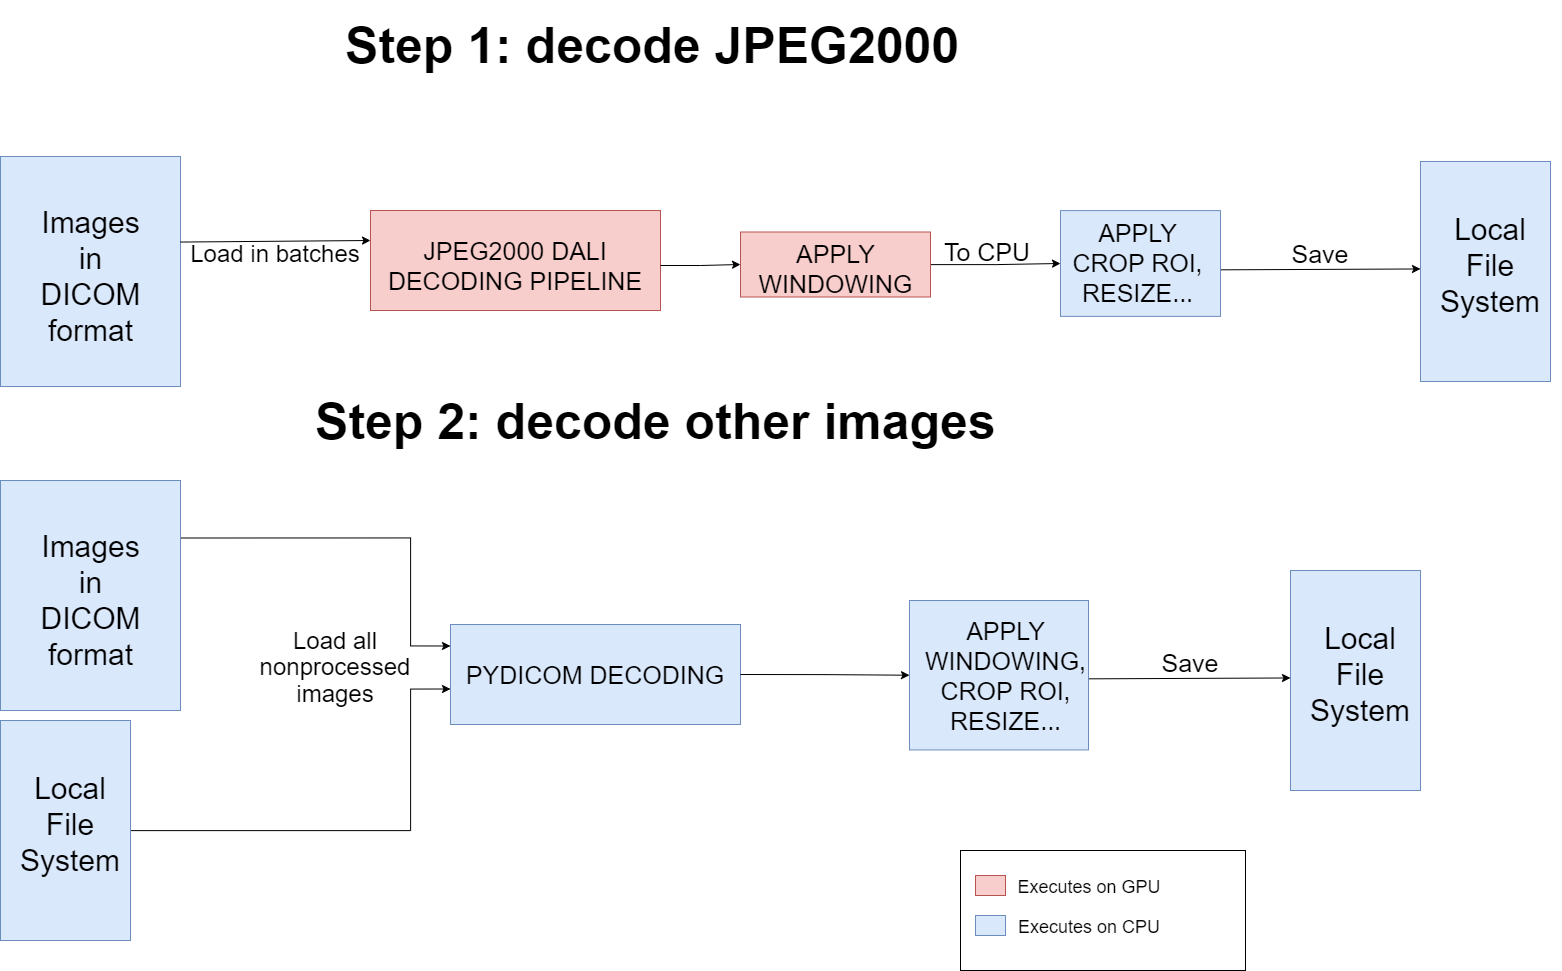

The diagram above was exported from draw.io. Its source (the exported page's mxGraphModel, read from the mxfile embedded in the PNG):
<mxGraphModel dx="2333" dy="1291" grid="1" gridSize="10" guides="1" tooltips="1" connect="1" arrows="1" fold="1" page="1" pageScale="1" pageWidth="2339" pageHeight="3300" math="0" shadow="0">
  <root>
    <mxCell id="0" />
    <mxCell id="1" parent="0" />
    <mxCell id="R72YAyZTlcwNerbFDA_t-1" value="" style="rounded=0;whiteSpace=wrap;html=1;fillColor=#dae8fc;strokeColor=#6c8ebf;" vertex="1" parent="1">
      <mxGeometry x="130" y="176" width="180" height="230" as="geometry" />
    </mxCell>
    <mxCell id="R72YAyZTlcwNerbFDA_t-2" value="&lt;font style=&quot;font-size: 30px;&quot;&gt;Images&lt;br&gt;in DICOM&lt;br&gt;format&lt;br&gt;&lt;/font&gt;" style="text;html=1;strokeColor=none;fillColor=none;align=center;verticalAlign=middle;whiteSpace=wrap;rounded=0;" vertex="1" parent="1">
      <mxGeometry x="162.5" y="191" width="115" height="210" as="geometry" />
    </mxCell>
    <mxCell id="R72YAyZTlcwNerbFDA_t-4" value="&lt;h1&gt;&lt;font style=&quot;font-size: 50px;&quot;&gt;Step 1: decode JPEG2000&lt;/font&gt;&lt;/h1&gt;" style="text;html=1;strokeColor=none;fillColor=none;spacing=5;spacingTop=-20;whiteSpace=wrap;overflow=hidden;rounded=0;" vertex="1" parent="1">
      <mxGeometry x="470" y="30" width="640" height="80" as="geometry" />
    </mxCell>
    <mxCell id="R72YAyZTlcwNerbFDA_t-5" value="" style="rounded=0;whiteSpace=wrap;html=1;fillColor=#f8cecc;strokeColor=#b85450;" vertex="1" parent="1">
      <mxGeometry x="500" y="230" width="290" height="100" as="geometry" />
    </mxCell>
    <mxCell id="R72YAyZTlcwNerbFDA_t-7" value="" style="rounded=0;whiteSpace=wrap;html=1;fontSize=50;fillColor=#dae8fc;strokeColor=#6c8ebf;" vertex="1" parent="1">
      <mxGeometry x="1550" y="181" width="130" height="220" as="geometry" />
    </mxCell>
    <mxCell id="R72YAyZTlcwNerbFDA_t-8" value="&lt;font style=&quot;font-size: 30px;&quot;&gt;Local&lt;br&gt;File System&lt;br&gt;&lt;/font&gt;" style="text;html=1;strokeColor=none;fillColor=none;align=center;verticalAlign=middle;whiteSpace=wrap;rounded=0;" vertex="1" parent="1">
      <mxGeometry x="1550" y="270" width="140" height="30" as="geometry" />
    </mxCell>
    <mxCell id="R72YAyZTlcwNerbFDA_t-29" style="edgeStyle=orthogonalEdgeStyle;rounded=0;orthogonalLoop=1;jettySize=auto;html=1;exitX=1;exitY=0.5;exitDx=0;exitDy=0;entryX=0;entryY=0.5;entryDx=0;entryDy=0;fontSize=24;" edge="1" parent="1" source="R72YAyZTlcwNerbFDA_t-9" target="R72YAyZTlcwNerbFDA_t-20">
      <mxGeometry relative="1" as="geometry" />
    </mxCell>
    <mxCell id="R72YAyZTlcwNerbFDA_t-9" value="&lt;font style=&quot;font-size: 25px;&quot;&gt;JPEG2000 DALI DECODING PIPELINE&lt;br&gt;&lt;/font&gt;" style="text;html=1;strokeColor=none;fillColor=none;align=center;verticalAlign=middle;whiteSpace=wrap;rounded=0;" vertex="1" parent="1">
      <mxGeometry x="500" y="235" width="290" height="100" as="geometry" />
    </mxCell>
    <mxCell id="R72YAyZTlcwNerbFDA_t-12" value="&lt;font style=&quot;font-size: 24px;&quot;&gt;Load in batches&lt;/font&gt;" style="text;html=1;strokeColor=none;fillColor=none;align=center;verticalAlign=middle;whiteSpace=wrap;rounded=0;fontSize=50;" vertex="1" parent="1">
      <mxGeometry x="300" y="206" width="210" height="116" as="geometry" />
    </mxCell>
    <mxCell id="R72YAyZTlcwNerbFDA_t-13" value="&lt;span style=&quot;font-size: 25px;&quot;&gt;Save&lt;/span&gt;" style="text;html=1;strokeColor=none;fillColor=none;align=center;verticalAlign=middle;whiteSpace=wrap;rounded=0;fontSize=50;" vertex="1" parent="1">
      <mxGeometry x="1340" y="250" width="220" height="30" as="geometry" />
    </mxCell>
    <mxCell id="R72YAyZTlcwNerbFDA_t-14" value="" style="endArrow=classic;html=1;rounded=0;fontSize=50;exitX=1;exitY=0.5;exitDx=0;exitDy=0;" edge="1" parent="1">
      <mxGeometry width="50" height="50" relative="1" as="geometry">
        <mxPoint x="1320" y="289.46000000000004" as="sourcePoint" />
        <mxPoint x="1550" y="288.46000000000004" as="targetPoint" />
      </mxGeometry>
    </mxCell>
    <mxCell id="R72YAyZTlcwNerbFDA_t-18" value="" style="endArrow=classic;html=1;rounded=0;fontSize=24;exitX=1;exitY=0.372;exitDx=0;exitDy=0;exitPerimeter=0;entryX=0;entryY=0.25;entryDx=0;entryDy=0;" edge="1" parent="1" source="R72YAyZTlcwNerbFDA_t-1" target="R72YAyZTlcwNerbFDA_t-9">
      <mxGeometry width="50" height="50" relative="1" as="geometry">
        <mxPoint x="800" y="440" as="sourcePoint" />
        <mxPoint x="850" y="390" as="targetPoint" />
      </mxGeometry>
    </mxCell>
    <mxCell id="R72YAyZTlcwNerbFDA_t-27" style="edgeStyle=orthogonalEdgeStyle;rounded=0;orthogonalLoop=1;jettySize=auto;html=1;entryX=0;entryY=0.5;entryDx=0;entryDy=0;fontSize=24;" edge="1" parent="1" source="R72YAyZTlcwNerbFDA_t-20" target="R72YAyZTlcwNerbFDA_t-24">
      <mxGeometry relative="1" as="geometry" />
    </mxCell>
    <mxCell id="R72YAyZTlcwNerbFDA_t-20" value="" style="rounded=0;whiteSpace=wrap;html=1;fontSize=24;fillColor=#f8cecc;strokeColor=#b85450;" vertex="1" parent="1">
      <mxGeometry x="870" y="251.5" width="190" height="65" as="geometry" />
    </mxCell>
    <mxCell id="R72YAyZTlcwNerbFDA_t-21" value="&lt;font style=&quot;font-size: 25px;&quot;&gt;APPLY &lt;br&gt;WINDOWING&lt;br&gt;&lt;/font&gt;" style="text;html=1;strokeColor=none;fillColor=none;align=center;verticalAlign=middle;whiteSpace=wrap;rounded=0;" vertex="1" parent="1">
      <mxGeometry x="882.5" y="267.75" width="165" height="40.5" as="geometry" />
    </mxCell>
    <mxCell id="R72YAyZTlcwNerbFDA_t-24" value="" style="rounded=0;whiteSpace=wrap;html=1;fontSize=24;fillColor=#dae8fc;strokeColor=#6c8ebf;" vertex="1" parent="1">
      <mxGeometry x="1190" y="230.12" width="160" height="105.75" as="geometry" />
    </mxCell>
    <mxCell id="R72YAyZTlcwNerbFDA_t-25" value="&lt;font style=&quot;font-size: 25px;&quot;&gt;APPLY &lt;br&gt;CROP ROI, RESIZE...&lt;br&gt;&lt;/font&gt;" style="text;html=1;strokeColor=none;fillColor=none;align=center;verticalAlign=middle;whiteSpace=wrap;rounded=0;" vertex="1" parent="1">
      <mxGeometry x="1185" y="261.75" width="165" height="40.5" as="geometry" />
    </mxCell>
    <mxCell id="R72YAyZTlcwNerbFDA_t-28" value="&lt;span style=&quot;font-size: 25px;&quot;&gt;To CPU&lt;/span&gt;" style="text;html=1;strokeColor=none;fillColor=none;align=center;verticalAlign=middle;whiteSpace=wrap;rounded=0;fontSize=50;" vertex="1" parent="1">
      <mxGeometry x="1061.5" y="248" width="110" height="30" as="geometry" />
    </mxCell>
    <mxCell id="R72YAyZTlcwNerbFDA_t-51" style="edgeStyle=orthogonalEdgeStyle;rounded=0;orthogonalLoop=1;jettySize=auto;html=1;exitX=1;exitY=0.25;exitDx=0;exitDy=0;entryX=1;entryY=0.25;entryDx=0;entryDy=0;fontSize=24;" edge="1" parent="1" source="R72YAyZTlcwNerbFDA_t-30" target="R72YAyZTlcwNerbFDA_t-37">
      <mxGeometry relative="1" as="geometry">
        <Array as="points">
          <mxPoint x="540" y="558" />
          <mxPoint x="540" y="666" />
        </Array>
      </mxGeometry>
    </mxCell>
    <mxCell id="R72YAyZTlcwNerbFDA_t-30" value="" style="rounded=0;whiteSpace=wrap;html=1;fillColor=#dae8fc;strokeColor=#6c8ebf;" vertex="1" parent="1">
      <mxGeometry x="130" y="500" width="180" height="230" as="geometry" />
    </mxCell>
    <mxCell id="R72YAyZTlcwNerbFDA_t-31" value="&lt;font style=&quot;font-size: 30px;&quot;&gt;Images&lt;br&gt;in DICOM&lt;br&gt;format&lt;br&gt;&lt;/font&gt;" style="text;html=1;strokeColor=none;fillColor=none;align=center;verticalAlign=middle;whiteSpace=wrap;rounded=0;" vertex="1" parent="1">
      <mxGeometry x="162.5" y="515" width="115" height="210" as="geometry" />
    </mxCell>
    <mxCell id="R72YAyZTlcwNerbFDA_t-33" value="" style="rounded=0;whiteSpace=wrap;html=1;fontSize=50;fillColor=#dae8fc;strokeColor=#6c8ebf;" vertex="1" parent="1">
      <mxGeometry x="1420" y="590" width="130" height="220" as="geometry" />
    </mxCell>
    <mxCell id="R72YAyZTlcwNerbFDA_t-34" value="&lt;font style=&quot;font-size: 30px;&quot;&gt;Local&lt;br&gt;File System&lt;br&gt;&lt;/font&gt;" style="text;html=1;strokeColor=none;fillColor=none;align=center;verticalAlign=middle;whiteSpace=wrap;rounded=0;" vertex="1" parent="1">
      <mxGeometry x="1420" y="679" width="140" height="30" as="geometry" />
    </mxCell>
    <mxCell id="R72YAyZTlcwNerbFDA_t-36" value="&lt;font style=&quot;font-size: 25px;&quot;&gt;PYDICOM DECODING&lt;br&gt;&lt;/font&gt;" style="text;html=1;strokeColor=#6c8ebf;fillColor=#dae8fc;align=center;verticalAlign=middle;whiteSpace=wrap;rounded=0;" vertex="1" parent="1">
      <mxGeometry x="580" y="644" width="290" height="100" as="geometry" />
    </mxCell>
    <mxCell id="R72YAyZTlcwNerbFDA_t-37" value="&lt;p style=&quot;line-height: 110%; font-size: 24px;&quot;&gt;&lt;font style=&quot;font-size: 24px;&quot;&gt;Load all nonprocessed images&lt;/font&gt;&lt;/p&gt;" style="text;html=1;strokeColor=none;fillColor=none;align=center;verticalAlign=middle;whiteSpace=wrap;rounded=0;fontSize=50;" vertex="1" parent="1">
      <mxGeometry x="350" y="644" width="230" height="86" as="geometry" />
    </mxCell>
    <mxCell id="R72YAyZTlcwNerbFDA_t-38" value="&lt;span style=&quot;font-size: 25px;&quot;&gt;Save&lt;/span&gt;" style="text;html=1;strokeColor=none;fillColor=none;align=center;verticalAlign=middle;whiteSpace=wrap;rounded=0;fontSize=50;" vertex="1" parent="1">
      <mxGeometry x="1210" y="659" width="220" height="30" as="geometry" />
    </mxCell>
    <mxCell id="R72YAyZTlcwNerbFDA_t-39" value="" style="endArrow=classic;html=1;rounded=0;fontSize=50;exitX=1;exitY=0.5;exitDx=0;exitDy=0;" edge="1" parent="1">
      <mxGeometry width="50" height="50" relative="1" as="geometry">
        <mxPoint x="1190" y="698.46" as="sourcePoint" />
        <mxPoint x="1420" y="697.46" as="targetPoint" />
      </mxGeometry>
    </mxCell>
    <mxCell id="R72YAyZTlcwNerbFDA_t-41" style="edgeStyle=orthogonalEdgeStyle;rounded=0;orthogonalLoop=1;jettySize=auto;html=1;entryX=0;entryY=0.5;entryDx=0;entryDy=0;fontSize=24;exitX=1;exitY=0.5;exitDx=0;exitDy=0;" edge="1" parent="1" source="R72YAyZTlcwNerbFDA_t-36" target="R72YAyZTlcwNerbFDA_t-44">
      <mxGeometry relative="1" as="geometry">
        <mxPoint x="930" y="692.9999999999998" as="sourcePoint" />
      </mxGeometry>
    </mxCell>
    <mxCell id="R72YAyZTlcwNerbFDA_t-44" value="" style="rounded=0;whiteSpace=wrap;html=1;fontSize=24;fillColor=#dae8fc;strokeColor=#6c8ebf;" vertex="1" parent="1">
      <mxGeometry x="1039" y="620" width="179" height="149.44" as="geometry" />
    </mxCell>
    <mxCell id="R72YAyZTlcwNerbFDA_t-45" value="&lt;font style=&quot;font-size: 25px;&quot;&gt;APPLY WINDOWING,&lt;br&gt;CROP ROI, RESIZE...&lt;br&gt;&lt;/font&gt;" style="text;html=1;strokeColor=none;fillColor=none;align=center;verticalAlign=middle;whiteSpace=wrap;rounded=0;" vertex="1" parent="1">
      <mxGeometry x="1053" y="674.47" width="165" height="40.5" as="geometry" />
    </mxCell>
    <mxCell id="R72YAyZTlcwNerbFDA_t-52" style="edgeStyle=orthogonalEdgeStyle;rounded=0;orthogonalLoop=1;jettySize=auto;html=1;entryX=1;entryY=0.75;entryDx=0;entryDy=0;fontSize=24;" edge="1" parent="1" source="R72YAyZTlcwNerbFDA_t-49" target="R72YAyZTlcwNerbFDA_t-37">
      <mxGeometry relative="1" as="geometry">
        <Array as="points">
          <mxPoint x="540" y="850" />
          <mxPoint x="540" y="708" />
        </Array>
      </mxGeometry>
    </mxCell>
    <mxCell id="R72YAyZTlcwNerbFDA_t-49" value="" style="rounded=0;whiteSpace=wrap;html=1;fontSize=50;fillColor=#dae8fc;strokeColor=#6c8ebf;" vertex="1" parent="1">
      <mxGeometry x="130" y="740" width="130" height="220" as="geometry" />
    </mxCell>
    <mxCell id="R72YAyZTlcwNerbFDA_t-50" value="&lt;font style=&quot;font-size: 30px;&quot;&gt;Local&lt;br&gt;File System&lt;br&gt;&lt;/font&gt;" style="text;html=1;strokeColor=none;fillColor=none;align=center;verticalAlign=middle;whiteSpace=wrap;rounded=0;" vertex="1" parent="1">
      <mxGeometry x="130" y="829" width="140" height="30" as="geometry" />
    </mxCell>
    <mxCell id="R72YAyZTlcwNerbFDA_t-53" value="&lt;h1&gt;&lt;font style=&quot;font-size: 50px;&quot;&gt;Step 2: decode other images&lt;/font&gt;&lt;/h1&gt;" style="text;html=1;strokeColor=none;fillColor=none;spacing=5;spacingTop=-20;whiteSpace=wrap;overflow=hidden;rounded=0;" vertex="1" parent="1">
      <mxGeometry x="440" y="406" width="700" height="80" as="geometry" />
    </mxCell>
    <mxCell id="R72YAyZTlcwNerbFDA_t-55" value="" style="rounded=0;whiteSpace=wrap;html=1;fontSize=24;" vertex="1" parent="1">
      <mxGeometry x="1090" y="870" width="285" height="120" as="geometry" />
    </mxCell>
    <mxCell id="R72YAyZTlcwNerbFDA_t-56" value="" style="rounded=0;whiteSpace=wrap;html=1;fontSize=24;fillColor=#f8cecc;strokeColor=#b85450;" vertex="1" parent="1">
      <mxGeometry x="1105" y="895" width="30" height="20" as="geometry" />
    </mxCell>
    <mxCell id="R72YAyZTlcwNerbFDA_t-57" value="&lt;font style=&quot;font-size: 18px;&quot;&gt;Executes on GPU&lt;/font&gt;" style="text;html=1;strokeColor=none;fillColor=none;align=center;verticalAlign=middle;whiteSpace=wrap;rounded=0;fontSize=24;" vertex="1" parent="1">
      <mxGeometry x="1134" y="890" width="170" height="30" as="geometry" />
    </mxCell>
    <mxCell id="R72YAyZTlcwNerbFDA_t-59" value="&lt;font style=&quot;font-size: 18px;&quot;&gt;Executes on CPU&lt;/font&gt;" style="text;html=1;strokeColor=none;fillColor=none;align=center;verticalAlign=middle;whiteSpace=wrap;rounded=0;fontSize=24;" vertex="1" parent="1">
      <mxGeometry x="1134" y="930" width="170" height="30" as="geometry" />
    </mxCell>
    <mxCell id="R72YAyZTlcwNerbFDA_t-62" value="" style="rounded=0;whiteSpace=wrap;html=1;fontSize=24;fillColor=#dae8fc;strokeColor=#6c8ebf;" vertex="1" parent="1">
      <mxGeometry x="1105" y="935" width="30" height="20" as="geometry" />
    </mxCell>
  </root>
</mxGraphModel>